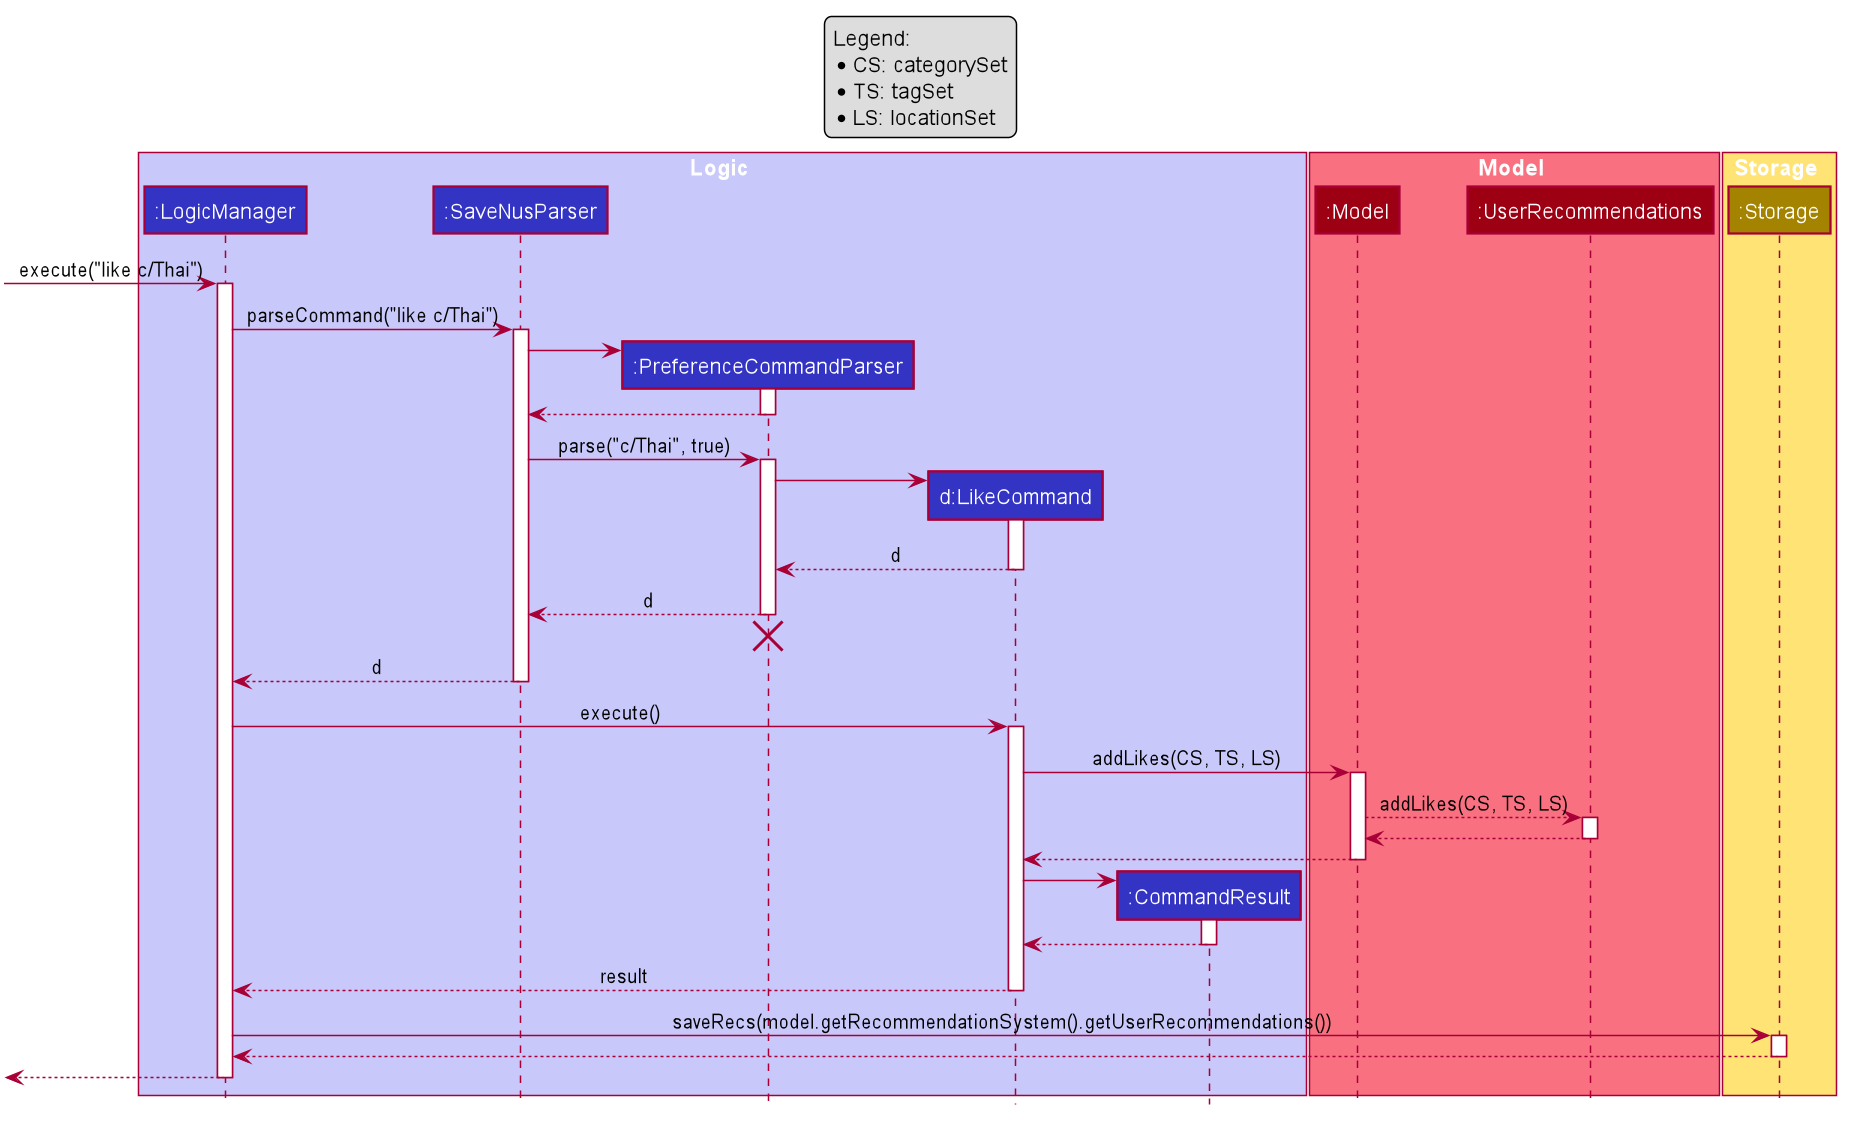

The diagram above was rendered by PlantUML. Its source (embedded in the PNG):
@startuml








skinparam BackgroundColor #FFFFFFF

skinparam Shadowing false

skinparam Class {
    FontColor #FFFFFF
    BorderThickness 1
    BorderColor #FFFFFF
    StereotypeFontColor #FFFFFF
    FontName Arial
}

skinparam Actor {
    BorderColor #000000
    Color #000000
    FontName Arial
}

skinparam Sequence {
    MessageAlign center
    BoxFontSize 15
    BoxPadding 0
    BoxFontColor #FFFFFF
    FontName Arial
}

skinparam Participant {
    FontColor #FFFFFFF
    Padding 20
}

skinparam MinClassWidth 50
skinparam ParticipantPadding 10
skinparam Shadowing false
skinparam DefaultTextAlignment center
skinparam packageStyle Rectangle

hide footbox
hide members
hide circle

skinparam MinClassWidth 0
skinparam ParticipantPadding 0

box Logic #C8C8FA
participant ":LogicManager" as LogicManager #3333C4
participant ":SaveNusParser" as SaveNusParser #3333C4
participant ":PreferenceCommandParser" as PreferenceCommandParser #3333C4
participant "d:LikeCommand" as LikeCommand #3333C4
participant ":CommandResult" as CommandResult #3333C4
end box

box Model #F97181
participant ":Model" as Model #9D0012
participant ":UserRecommendations" as UserRecommendations #9D0012
end box

box Storage #FFE374
participant ":Storage" as Storage #A38300
end box

legend top
Legend:
* CS: categorySet
* TS: tagSet
* LS: locationSet
end legend

[-> LogicManager : execute("like c/Thai")
activate LogicManager

LogicManager -> SaveNusParser : parseCommand("like c/Thai")
activate SaveNusParser

create PreferenceCommandParser
SaveNusParser -> PreferenceCommandParser
activate PreferenceCommandParser

PreferenceCommandParser --> SaveNusParser
deactivate PreferenceCommandParser

SaveNusParser -> PreferenceCommandParser : parse("c/Thai", true)
activate PreferenceCommandParser

create LikeCommand
PreferenceCommandParser -> LikeCommand
activate LikeCommand

LikeCommand --> PreferenceCommandParser : d
deactivate LikeCommand

PreferenceCommandParser --> SaveNusParser : d
deactivate PreferenceCommandParser
PreferenceCommandParser -[hidden]-> SaveNusParser
destroy PreferenceCommandParser

SaveNusParser --> LogicManager : d
deactivate SaveNusParser

LogicManager -> LikeCommand : execute()
activate LikeCommand

LikeCommand -> Model : addLikes(CS, TS, LS)
activate Model

Model --> UserRecommendations : addLikes(CS, TS, LS)
activate UserRecommendations

UserRecommendations --> Model
deactivate UserRecommendations

Model --> LikeCommand
deactivate Model

create CommandResult
LikeCommand -> CommandResult
activate CommandResult

CommandResult --> LikeCommand
deactivate CommandResult

LikeCommand --> LogicManager : result
deactivate LikeCommand

LogicManager -> Storage : saveRecs(model.getRecommendationSystem().getUserRecommendations())
activate Storage

Storage --> LogicManager
deactivate Storage

[<--LogicManager
deactivate LogicManager
@enduml